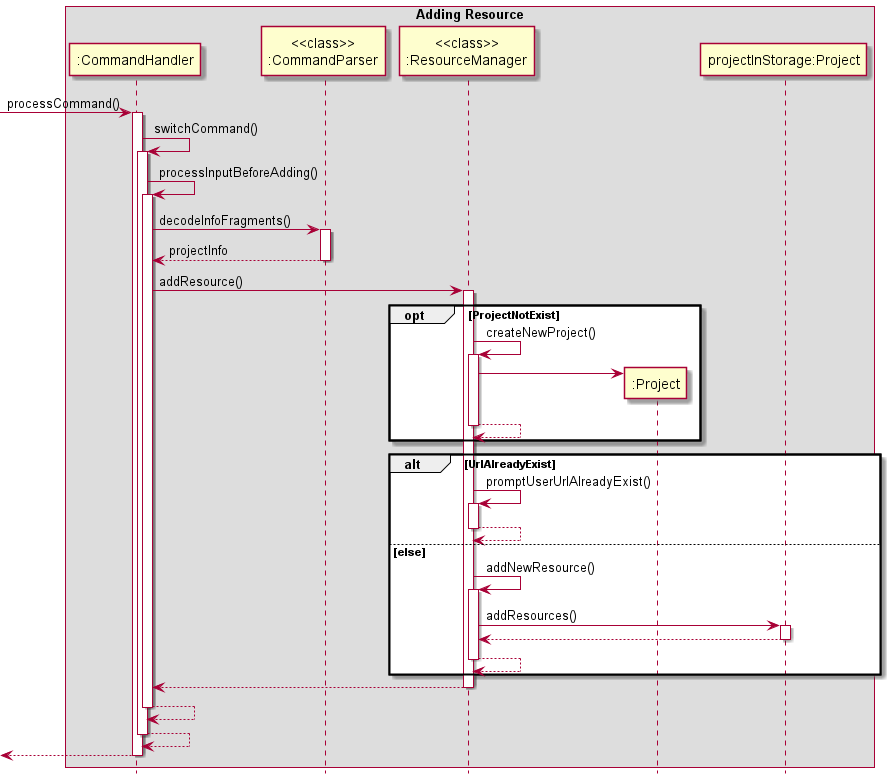

The diagram above was rendered by PlantUML. Its source (embedded in the PNG):
@startuml
hide footbox

box Adding Resource
participant ":CommandHandler" as CH
participant "<<class>>\n:CommandParser" as CP
participant "<<class>>\n:ResourceManager" as RM
participant ":Project" as P1
participant "projectInStorage:Project" as P2

[-> CH: processCommand()
activate CH

CH -> CH: switchCommand()
activate CH

CH -> CH: processInputBeforeAdding()
activate CH

CH -> CP: decodeInfoFragments()
activate CP
return projectInfo

CH -> RM: addResource()
activate RM
opt ProjectNotExist
    RM -> RM: createNewProject()
    activate RM
    create P1
    RM -> P1:
    return
end

alt UrlAlreadyExist
    RM -> RM: promptUserUrlAlreadyExist()
    activate RM
    return
else else
    RM -> RM: addNewResource()
    activate RM
    RM -> P2: addResources()
    activate P2
    return
    return
end

return
return
return
return

@enduml